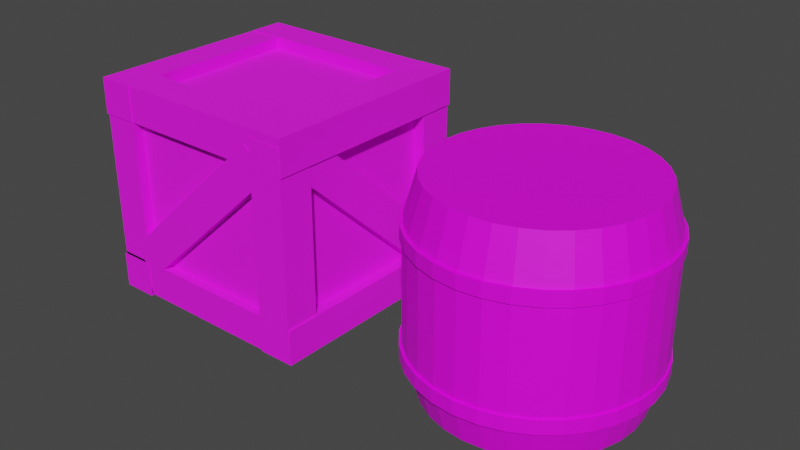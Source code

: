# Source: Crate.blend  (saved by Blender 3.4.6; exported with 4.5.12 LTS)
import bpy
from mathutils import Matrix  # noqa: F401  (used for matrix-valued properties, if any)

bpy.ops.wm.read_factory_settings(use_empty=True)
scene = bpy.context.scene
scene.name = 'Scene'

# ---- collections
col_collection = bpy.data.collections.new('Collection'); scene.collection.children.link(col_collection)

# ---- images (referenced by path relative to the original .blend; pixels are not part of the script)
import os
ASSET_DIR = os.environ.get("B2B_ASSET_DIR", "")  # directory of the original .blend (textures are referenced by path, not embedded)
HERE = os.path.dirname(os.path.abspath(__file__))  # packed textures are extracted next to this script under _unpacked/

def load_image(name, relpath, width, height, colorspace="sRGB"):
    """Load a texture the original file referenced (path relative to the .blend, or extracted next to this script)."""
    p = next((c for c in (os.path.join(HERE, relpath), os.path.join(ASSET_DIR, relpath)) if relpath and os.path.exists(c)), "")
    if p:
        img = bpy.data.images.load(p, check_existing=True)
        img.name = name
    else:  # same state as the original file: an image datablock whose file is absent (Cycles renders it pink)
        img = bpy.data.images.new(name, width, height)
        img.source = "FILE"
        img.filepath = "//" + (relpath or name)
    img.colorspace_settings.name = colorspace
    return img
img_istockphoto_1078081842_612x612_jpg = load_image('istockphoto-1078081842-612x612.jpg', 'istockphoto-1078081842-612x612.jpg', 1024, 1024, 'sRGB')
img_grunge_1_jpg = load_image('grunge-1.jpg', 'grunge-1.jpg', 1024, 1024, 'sRGB')

# ---- materials (node trees are filled in below, after node groups)
mat_material = bpy.data.materials.new('Material')
mat_material.alpha_threshold = 0.0
mat_material.use_transparent_shadow = False
mat_material.roughness = 0.5
mat_material.line_color = (0.0, 0.0, 0.0, 1.0)
mat_material_001 = bpy.data.materials.new('Material.001')
mat_material_001.use_transparent_shadow = False
mat_material_002 = bpy.data.materials.new('Material.002')
mat_material_002.use_transparent_shadow = False

# ---- material node trees
mat_material.use_nodes = True; mat_material.node_tree.nodes.clear()
_N = mat_material.node_tree.nodes; _L = mat_material.node_tree.links
n0 = _N.new('ShaderNodeOutputMaterial'); n0.name = 'Material Output'; n0.location = (300, 300)
n1 = _N.new('ShaderNodeBsdfPrincipled'); n1.name = 'Principled BSDF'; n1.location = (10, 300)
n1.distribution = 'GGX'
n1.subsurface_method = 'RANDOM_WALK_SKIN'
n1.inputs[2].default_value = 1.0
n1.inputs[3].default_value = 1.45
n1.inputs[27].default_value = (0.0, 0.0, 0.0, 1.0)
n1.inputs[28].default_value = 1.0
n2 = _N.new('ShaderNodeTexImage'); n2.name = 'Image Texture'; n2.location = (-380, 250)
n2.image = img_istockphoto_1078081842_612x612_jpg
_L.new(n1.outputs[0], n0.inputs[0])
_L.new(n2.outputs[0], n1.inputs[0])
n0.is_active_output = True
mat_material_001.use_nodes = True; mat_material_001.node_tree.nodes.clear()
_N = mat_material_001.node_tree.nodes; _L = mat_material_001.node_tree.links
n0 = _N.new('ShaderNodeBsdfPrincipled'); n0.name = 'Principled BSDF'; n0.location = (10, 300)
n0.distribution = 'GGX'
n0.subsurface_method = 'RANDOM_WALK_SKIN'
n0.inputs[3].default_value = 1.45
n0.inputs[27].default_value = (0.0, 0.0, 0.0, 1.0)
n0.inputs[28].default_value = 1.0
n1 = _N.new('ShaderNodeOutputMaterial'); n1.name = 'Material Output'; n1.location = (300, 300)
n2 = _N.new('ShaderNodeTexImage'); n2.name = 'Image Texture'; n2.location = (-398, 213)
n2.image = img_istockphoto_1078081842_612x612_jpg
_L.new(n0.outputs[0], n1.inputs[0])
_L.new(n2.outputs[0], n0.inputs[0])
n1.is_active_output = True
mat_material_002.use_nodes = True; mat_material_002.node_tree.nodes.clear()
_N = mat_material_002.node_tree.nodes; _L = mat_material_002.node_tree.links
n0 = _N.new('ShaderNodeBsdfPrincipled'); n0.name = 'Principled BSDF'; n0.location = (10, 300)
n0.distribution = 'GGX'
n0.subsurface_method = 'RANDOM_WALK_SKIN'
n0.inputs[3].default_value = 1.45
n0.inputs[27].default_value = (0.0, 0.0, 0.0, 1.0)
n0.inputs[28].default_value = 1.0
n1 = _N.new('ShaderNodeOutputMaterial'); n1.name = 'Material Output'; n1.location = (300, 300)
n2 = _N.new('ShaderNodeTexImage'); n2.name = 'Image Texture'; n2.location = (-345, 269)
n2.image = img_grunge_1_jpg
_L.new(n0.outputs[0], n1.inputs[0])
_L.new(n2.outputs[0], n0.inputs[0])
n1.is_active_output = True

# ---- world
world_world = bpy.data.worlds.new('World'); scene.world = world_world
world_world.use_nodes = True; world_world.node_tree.nodes.clear()
_N = world_world.node_tree.nodes; _L = world_world.node_tree.links
n0 = _N.new('ShaderNodeOutputWorld'); n0.name = 'World Output'; n0.location = (300, 300)
n1 = _N.new('ShaderNodeBackground'); n1.name = 'Background'; n1.location = (10, 300)
n1.inputs[0].default_value = (0.05088, 0.05088, 0.05088, 1.0)
_L.new(n1.outputs[0], n0.inputs[0])
n0.is_active_output = True
world_world.color = (0.05088, 0.05088, 0.05088)
world_world.use_sun_shadow = False
world_world.sun_shadow_jitter_overblur = 0.0

# ---- meshes
me_cube = bpy.data.meshes.new('Cube')
me_cube.from_pydata([(1.0, 1.0, 1.0), (1.0, 1.0, -1.0), (1.0, -1.0, 1.0), (1.0, -1.0, -1.0), (-1.0, 1.0, 1.0), (-1.0, 1.0, -1.0), (-1.002, -0.9996, 0.9956), (-1.0, -1.0, -1.0), (0.7642, -1.106, -1.044), (0.7642, -1.106, 1.038), (0.7642, -0.7519, -1.044), (0.7642, -0.7519, 1.038), (1.118, -1.106, -1.044), (1.118, -1.106, 1.038), (1.118, -0.7519, -1.044), (1.118, -0.7519, 1.038), (0.7642, 0.7601, -1.044), (0.7642, 0.7601, 1.038), (0.7642, 1.114, -1.044), (0.7642, 1.114, 1.038), (1.118, 0.7601, -1.044), (1.118, 0.7601, 1.038), (1.118, 1.114, -1.044), (1.118, 1.114, 1.038), (-1.128, 0.7601, -1.044), (-1.128, 0.7601, 1.038), (-1.128, 1.114, -1.044), (-1.128, 1.114, 1.038), (-0.7744, 0.7601, -1.044), (-0.7744, 0.7601, 1.038), (-0.7744, 1.114, -1.044), (-0.7744, 1.114, 1.038), (-1.128, -1.095, -1.044), (-1.128, -1.095, 1.038), (-1.128, -0.7412, -1.044), (-1.128, -0.7412, 1.038), (-0.7744, -1.095, -1.044), (-0.7746, -1.097, 1.037), (-0.7744, -0.7412, -1.044), (-0.7744, -0.7412, 1.038), (-1.13, -1.095, 1.122), (1.117, -1.095, 1.112), (-1.129, -0.7412, 1.122), (1.117, -0.7412, 1.112), (-1.131, -1.095, 0.7679), (1.115, -1.095, 0.7578), (-1.131, -0.7412, 0.7679), (1.115, -0.7412, 0.7578), (-1.129, -1.095, -0.68), (1.117, -1.095, -0.6878), (-1.129, -0.7412, -0.68), (1.117, -0.7412, -0.6901), (-1.131, -1.095, -1.034), (1.115, -1.095, -1.044), (-1.131, -0.7412, -1.034), (1.115, -0.7412, -1.044), (-1.129, 0.7626, 1.122), (1.117, 0.7626, 1.112), (-1.129, 1.117, 1.122), (1.117, 1.117, 1.112), (-1.131, 0.7626, 0.7679), (1.115, 0.7626, 0.7578), (-1.131, 1.117, 0.7679), (1.115, 1.117, 0.7578), (-1.129, 0.7626, -0.6945), (1.117, 0.7626, -0.7046), (-1.129, 1.117, -0.6945), (1.117, 1.117, -0.7046), (-1.131, 0.7626, -1.049), (1.115, 0.7626, -1.059), (-1.131, 1.117, -1.049), (1.115, 1.117, -1.059), (-0.7883, -1.107, 1.122), (-0.7877, 1.129, 1.112), (-1.143, -1.103, 1.122), (-1.142, 1.129, 1.112), (-0.7893, -1.105, 0.7679), (-0.7877, 1.127, 0.7578), (-1.143, -1.105, 0.7679), (-1.142, 1.127, 0.7578), (-0.7893, -1.103, -0.7055), (-0.7877, 1.129, -0.7156), (-1.143, -1.103, -0.7055), (-1.142, 1.129, -0.7156), (-0.7893, -1.105, -1.06), (-0.7877, 1.127, -1.07), (-1.143, -1.105, -1.06), (-1.142, 1.127, -1.07), (1.131, -1.103, 1.122), (1.132, 1.129, 1.112), (0.7765, -1.103, 1.122), (0.778, 1.129, 1.112), (1.131, -1.105, 0.7679), (1.132, 1.127, 0.7578), (0.7765, -1.105, 0.7679), (0.778, 1.127, 0.7578), (1.13, -1.103, -0.6924), (1.132, 1.129, -0.7045), (0.7765, -1.103, -0.6943), (0.778, 1.129, -0.7045), (1.131, -1.105, -1.048), (1.132, 1.127, -1.059), (0.7765, -1.105, -1.048), (0.778, 1.127, -1.059), (-0.9523, 0.7626, -0.5639), (0.6978, 0.7626, 0.96), (-0.9523, 1.117, -0.5639), (0.6978, 1.117, 0.96), (-0.7122, 0.7626, -0.8241), (0.9379, 0.7626, 0.6998), (-0.7122, 1.117, -0.8241), (0.9379, 1.117, 0.6998), (-0.9523, -1.1, -0.5639), (0.6978, -1.1, 0.96), (-0.9523, -0.7455, -0.5639), (0.6978, -0.7455, 0.96), (-0.7122, -1.1, -0.8241), (0.9379, -1.1, 0.6998), (-0.7122, -0.7455, -0.8241), (0.9379, -0.7455, 0.6998), (0.7748, 1.0, -0.5639), (0.7578, -0.65, 0.96), (1.129, 0.9964, -0.5639), (1.112, -0.6536, 0.96), (0.7723, 0.7599, -0.8241), (0.7553, -0.8901, 0.6998), (1.126, 0.7563, -0.8241), (1.109, -0.8937, 0.6998), (-1.103, 1.0, -0.5639), (-1.12, -0.65, 0.96), (-0.7492, 0.9964, -0.5639), (-0.7662, -0.6536, 0.96), (-1.106, 0.7599, -0.8241), (-1.123, -0.8901, 0.6998), (-0.7517, 0.7563, -0.8241), (-0.7687, -0.8937, 0.6998)], [], [(0, 4, 6, 2), (3, 2, 6, 7), (7, 6, 4, 5), (5, 1, 3, 7), (1, 0, 2, 3), (5, 4, 0, 1), (8, 9, 11, 10), (10, 11, 15, 14), (14, 15, 13, 12), (12, 13, 9, 8), (10, 14, 12, 8), (15, 11, 9, 13), (16, 17, 19, 18), (18, 19, 23, 22), (22, 23, 21, 20), (20, 21, 17, 16), (18, 22, 20, 16), (23, 19, 17, 21), (24, 25, 27, 26), (26, 27, 31, 30), (30, 31, 29, 28), (28, 29, 25, 24), (26, 30, 28, 24), (31, 27, 25, 29), (32, 33, 35, 34), (34, 35, 39, 38), (38, 39, 37, 36), (36, 37, 33, 32), (34, 38, 36, 32), (39, 35, 33, 37), (40, 41, 43, 42), (42, 43, 47, 46), (46, 47, 45, 44), (44, 45, 41, 40), (42, 46, 44, 40), (47, 43, 41, 45), (48, 49, 51, 50), (50, 51, 55, 54), (54, 55, 53, 52), (52, 53, 49, 48), (50, 54, 52, 48), (55, 51, 49, 53), (56, 57, 59, 58), (58, 59, 63, 62), (62, 63, 61, 60), (60, 61, 57, 56), (58, 62, 60, 56), (63, 59, 57, 61), (64, 65, 67, 66), (66, 67, 71, 70), (70, 71, 69, 68), (68, 69, 65, 64), (66, 70, 68, 64), (71, 67, 65, 69), (72, 73, 75, 74), (74, 75, 79, 78), (78, 79, 77, 76), (76, 77, 73, 72), (74, 78, 76, 72), (79, 75, 73, 77), (80, 81, 83, 82), (82, 83, 87, 86), (86, 87, 85, 84), (84, 85, 81, 80), (82, 86, 84, 80), (87, 83, 81, 85), (88, 89, 91, 90), (90, 91, 95, 94), (94, 95, 93, 92), (92, 93, 89, 88), (90, 94, 92, 88), (95, 91, 89, 93), (96, 97, 99, 98), (98, 99, 103, 102), (102, 103, 101, 100), (100, 101, 97, 96), (98, 102, 100, 96), (103, 99, 97, 101), (104, 105, 107, 106), (106, 107, 111, 110), (110, 111, 109, 108), (108, 109, 105, 104), (106, 110, 108, 104), (111, 107, 105, 109), (112, 113, 115, 114), (114, 115, 119, 118), (118, 119, 117, 116), (116, 117, 113, 112), (114, 118, 116, 112), (119, 115, 113, 117), (120, 121, 123, 122), (122, 123, 127, 126), (126, 127, 125, 124), (124, 125, 121, 120), (122, 126, 124, 120), (127, 123, 121, 125), (128, 129, 131, 130), (130, 131, 135, 134), (134, 135, 133, 132), (132, 133, 129, 128), (130, 134, 132, 128), (135, 131, 129, 133)])
_uv = me_cube.uv_layers.new(name='UVMap')
_uv.uv.foreach_set('vector', [0.625, 0.5, 0.875, 0.5, 0.875, 0.75, 0.625, 0.75, 0.375, 0.75, 0.625, 0.75, 0.625, 1.0, 0.375, 1.0, 0.375, 0.0, 0.625, 0.0, 0.625, 0.25, 0.375, 0.25, 0.125, 0.5, 0.375, 0.5, 0.375, 0.75, 0.125, 0.75, 0.375, 0.5, 0.625, 0.5, 0.625, 0.75, 0.375, 0.75, 0.375, 0.25, 0.625, 0.25, 0.625, 0.5, 0.375, 0.5, 0.375, 0.0, 0.625, 0.0, 0.625, 0.25, 0.375, 0.25, 0.375, 0.25, 0.625, 0.25, 0.625, 0.5, 0.375, 0.5, 0.375, 0.5, 0.625, 0.5, 0.625, 0.75, 0.375, 0.75, 0.375, 0.75, 0.625, 0.75, 0.625, 1.0, 0.375, 1.0, 0.125, 0.5, 0.375, 0.5, 0.375, 0.75, 0.125, 0.75, 0.625, 0.5, 0.875, 0.5, 0.875, 0.75, 0.625, 0.75, 0.375, 0.0, 0.625, 0.0, 0.625, 0.25, 0.375, 0.25, 0.375, 0.25, 0.625, 0.25, 0.625, 0.5, 0.375, 0.5, 0.375, 0.5, 0.625, 0.5, 0.625, 0.75, 0.375, 0.75, 0.375, 0.75, 0.625, 0.75, 0.625, 1.0, 0.375, 1.0, 0.125, 0.5, 0.375, 0.5, 0.375, 0.75, 0.125, 0.75, 0.625, 0.5, 0.875, 0.5, 0.875, 0.75, 0.625, 0.75, 0.375, 0.0, 0.625, 0.0, 0.625, 0.25, 0.375, 0.25, 0.375, 0.25, 0.625, 0.25, 0.625, 0.5, 0.375, 0.5, 0.375, 0.5, 0.625, 0.5, 0.625, 0.75, 0.375, 0.75, 0.375, 0.75, 0.625, 0.75, 0.625, 1.0, 0.375, 1.0, 0.125, 0.5, 0.375, 0.5, 0.375, 0.75, 0.125, 0.75, 0.625, 0.5, 0.875, 0.5, 0.875, 0.75, 0.625, 0.75, 0.375, 0.0, 0.625, 0.0, 0.625, 0.25, 0.375, 0.25, 0.375, 0.25, 0.625, 0.25, 0.625, 0.5, 0.375, 0.5, 0.375, 0.5, 0.625, 0.5, 0.625, 0.75, 0.375, 0.75, 0.375, 0.75, 0.625, 0.75, 0.625, 1.0, 0.375, 1.0, 0.125, 0.5, 0.375, 0.5, 0.375, 0.75, 0.125, 0.75, 0.625, 0.5, 0.875, 0.5, 0.875, 0.75, 0.625, 0.75, 0.375, 0.0, 0.625, 0.0, 0.625, 0.25, 0.375, 0.25, 0.375, 0.25, 0.625, 0.25, 0.625, 0.5, 0.375, 0.5, 0.375, 0.5, 0.625, 0.5, 0.625, 0.75, 0.375, 0.75, 0.375, 0.75, 0.625, 0.75, 0.625, 1.0, 0.375, 1.0, 0.125, 0.5, 0.375, 0.5, 0.375, 0.75, 0.125, 0.75, 0.625, 0.5, 0.875, 0.5, 0.875, 0.75, 0.625, 0.75, 0.375, 0.0, 0.625, 0.0, 0.625, 0.25, 0.375, 0.25, 0.375, 0.25, 0.625, 0.25, 0.625, 0.5, 0.375, 0.5, 0.375, 0.5, 0.625, 0.5, 0.625, 0.75, 0.375, 0.75, 0.375, 0.75, 0.625, 0.75, 0.625, 1.0, 0.375, 1.0, 0.125, 0.5, 0.375, 0.5, 0.375, 0.75, 0.125, 0.75, 0.625, 0.5, 0.875, 0.5, 0.875, 0.75, 0.625, 0.75, 0.375, 0.0, 0.625, 0.0, 0.625, 0.25, 0.375, 0.25, 0.375, 0.25, 0.625, 0.25, 0.625, 0.5, 0.375, 0.5, 0.375, 0.5, 0.625, 0.5, 0.625, 0.75, 0.375, 0.75, 0.375, 0.75, 0.625, 0.75, 0.625, 1.0, 0.375, 1.0, 0.125, 0.5, 0.375, 0.5, 0.375, 0.75, 0.125, 0.75, 0.625, 0.5, 0.875, 0.5, 0.875, 0.75, 0.625, 0.75, 0.375, 0.0, 0.625, 0.0, 0.625, 0.25, 0.375, 0.25, 0.375, 0.25, 0.625, 0.25, 0.625, 0.5, 0.375, 0.5, 0.375, 0.5, 0.625, 0.5, 0.625, 0.75, 0.375, 0.75, 0.375, 0.75, 0.625, 0.75, 0.625, 1.0, 0.375, 1.0, 0.125, 0.5, 0.375, 0.5, 0.375, 0.75, 0.125, 0.75, 0.625, 0.5, 0.875, 0.5, 0.875, 0.75, 0.625, 0.75, 0.375, 0.0, 0.625, 0.0, 0.625, 0.25, 0.375, 0.25, 0.375, 0.25, 0.625, 0.25, 0.625, 0.5, 0.375, 0.5, 0.375, 0.5, 0.625, 0.5, 0.625, 0.75, 0.375, 0.75, 0.375, 0.75, 0.625, 0.75, 0.625, 1.0, 0.375, 1.0, 0.125, 0.5, 0.375, 0.5, 0.375, 0.75, 0.125, 0.75, 0.625, 0.5, 0.875, 0.5, 0.875, 0.75, 0.625, 0.75, 0.375, 0.0, 0.625, 0.0, 0.625, 0.25, 0.375, 0.25, 0.375, 0.25, 0.625, 0.25, 0.625, 0.5, 0.375, 0.5, 0.375, 0.5, 0.625, 0.5, 0.625, 0.75, 0.375, 0.75, 0.375, 0.75, 0.625, 0.75, 0.625, 1.0, 0.375, 1.0, 0.125, 0.5, 0.375, 0.5, 0.375, 0.75, 0.125, 0.75, 0.625, 0.5, 0.875, 0.5, 0.875, 0.75, 0.625, 0.75, 0.375, 0.0, 0.625, 0.0, 0.625, 0.25, 0.375, 0.25, 0.375, 0.25, 0.625, 0.25, 0.625, 0.5, 0.375, 0.5, 0.375, 0.5, 0.625, 0.5, 0.625, 0.75, 0.375, 0.75, 0.375, 0.75, 0.625, 0.75, 0.625, 1.0, 0.375, 1.0, 0.125, 0.5, 0.375, 0.5, 0.375, 0.75, 0.125, 0.75, 0.625, 0.5, 0.875, 0.5, 0.875, 0.75, 0.625, 0.75, 0.375, 0.0, 0.625, 0.0, 0.625, 0.25, 0.375, 0.25, 0.375, 0.25, 0.625, 0.25, 0.625, 0.5, 0.375, 0.5, 0.375, 0.5, 0.625, 0.5, 0.625, 0.75, 0.375, 0.75, 0.375, 0.75, 0.625, 0.75, 0.625, 1.0, 0.375, 1.0, 0.125, 0.5, 0.375, 0.5, 0.375, 0.75, 0.125, 0.75, 0.625, 0.5, 0.875, 0.5, 0.875, 0.75, 0.625, 0.75, 0.375, 0.0, 0.625, 0.0, 0.625, 0.25, 0.375, 0.25, 0.375, 0.25, 0.625, 0.25, 0.625, 0.5, 0.375, 0.5, 0.375, 0.5, 0.625, 0.5, 0.625, 0.75, 0.375, 0.75, 0.375, 0.75, 0.625, 0.75, 0.625, 1.0, 0.375, 1.0, 0.125, 0.5, 0.375, 0.5, 0.375, 0.75, 0.125, 0.75, 0.625, 0.5, 0.875, 0.5, 0.875, 0.75, 0.625, 0.75, 0.375, 0.0, 0.625, 0.0, 0.625, 0.25, 0.375, 0.25, 0.375, 0.25, 0.625, 0.25, 0.625, 0.5, 0.375, 0.5, 0.375, 0.5, 0.625, 0.5, 0.625, 0.75, 0.375, 0.75, 0.375, 0.75, 0.625, 0.75, 0.625, 1.0, 0.375, 1.0, 0.125, 0.5, 0.375, 0.5, 0.375, 0.75, 0.125, 0.75, 0.625, 0.5, 0.875, 0.5, 0.875, 0.75, 0.625, 0.75, 0.375, 0.0, 0.625, 0.0, 0.625, 0.25, 0.375, 0.25, 0.375, 0.25, 0.625, 0.25, 0.625, 0.5, 0.375, 0.5, 0.375, 0.5, 0.625, 0.5, 0.625, 0.75, 0.375, 0.75, 0.375, 0.75, 0.625, 0.75, 0.625, 1.0, 0.375, 1.0, 0.125, 0.5, 0.375, 0.5, 0.375, 0.75, 0.125, 0.75, 0.625, 0.5, 0.875, 0.5, 0.875, 0.75, 0.625, 0.75, 0.375, 0.0, 0.625, 0.0, 0.625, 0.25, 0.375, 0.25, 0.375, 0.25, 0.625, 0.25, 0.625, 0.5, 0.375, 0.5, 0.375, 0.5, 0.625, 0.5, 0.625, 0.75, 0.375, 0.75, 0.375, 0.75, 0.625, 0.75, 0.625, 1.0, 0.375, 1.0, 0.125, 0.5, 0.375, 0.5, 0.375, 0.75, 0.125, 0.75, 0.625, 0.5, 0.875, 0.5, 0.875, 0.75, 0.625, 0.75])
me_cube.materials.append(mat_material)
me_cube.use_mirror_vertex_groups = False
me_cube.update()
me_cylinder = bpy.data.meshes.new('Cylinder')
me_cylinder.from_pydata([(0.0, 1.0, -1.0), (0.0, 1.0, 1.0), (0.1951, 0.9808, -1.0), (0.1951, 0.9808, 1.0), (0.3827, 0.9239, -1.0), (0.3827, 0.9239, 1.0), (0.5556, 0.8315, -1.0), (0.5556, 0.8315, 1.0), (0.7071, 0.7071, -1.0), (0.7071, 0.7071, 1.0), (0.8315, 0.5556, -1.0), (0.8315, 0.5556, 1.0), (0.9239, 0.3827, -1.0), (0.9239, 0.3827, 1.0), (0.9808, 0.1951, -1.0), (0.9808, 0.1951, 1.0), (1.0, 0.0, -1.0), (1.0, 0.0, 1.0), (0.9808, -0.1951, -1.0), (0.9808, -0.1951, 1.0), (0.9239, -0.3827, -1.0), (0.9239, -0.3827, 1.0), (0.8315, -0.5556, -1.0), (0.8315, -0.5556, 1.0), (0.7071, -0.7071, -1.0), (0.7071, -0.7071, 1.0), (0.5556, -0.8315, -1.0), (0.5556, -0.8315, 1.0), (0.3827, -0.9239, -1.0), (0.3827, -0.9239, 1.0), (0.1951, -0.9808, -1.0), (0.1951, -0.9808, 1.0), (0.0, -1.0, -1.0), (0.0, -1.0, 1.0), (-0.1951, -0.9808, -1.0), (-0.1951, -0.9808, 1.0), (-0.3827, -0.9239, -1.0), (-0.3827, -0.9239, 1.0), (-0.5556, -0.8315, -1.0), (-0.5556, -0.8315, 1.0), (-0.7071, -0.7071, -1.0), (-0.7071, -0.7071, 1.0), (-0.8315, -0.5556, -1.0), (-0.8315, -0.5556, 1.0), (-0.9239, -0.3827, -1.0), (-0.9239, -0.3827, 1.0), (-0.9808, -0.1951, -1.0), (-0.9808, -0.1951, 1.0), (-1.0, 0.0, -1.0), (-1.0, 0.0, 1.0), (-0.9808, 0.1951, -1.0), (-0.9808, 0.1951, 1.0), (-0.9239, 0.3827, -1.0), (-0.9239, 0.3827, 1.0), (-0.8315, 0.5556, -1.0), (-0.8315, 0.5556, 1.0), (-0.7071, 0.7071, -1.0), (-0.7071, 0.7071, 1.0), (-0.5556, 0.8315, -1.0), (-0.5556, 0.8315, 1.0), (-0.3827, 0.9239, -1.0), (-0.3827, 0.9239, 1.0), (-0.1951, 0.9808, -1.0), (-0.1951, 0.9808, 1.0), (2.637e-10, 1.121, -0.5607), (2.637e-10, 1.121, 4.339e-08), (2.637e-10, 1.121, 0.5607), (0.2188, 1.1, 0.5607), (0.2188, 1.1, 4.339e-08), (0.2188, 1.1, -0.5607), (0.4291, 1.036, 0.5607), (0.4291, 1.036, 4.339e-08), (0.4291, 1.036, -0.5607), (0.623, 0.9324, 0.5607), (0.623, 0.9324, 4.339e-08), (0.623, 0.9324, -0.5607), (0.7929, 0.7929, 0.5607), (0.7929, 0.7929, 4.339e-08), (0.7929, 0.7929, -0.5607), (0.9324, 0.623, 0.5607), (0.9324, 0.623, 4.339e-08), (0.9324, 0.623, -0.5607), (1.036, 0.4291, 0.5607), (1.036, 0.4291, 4.339e-08), (1.036, 0.4291, -0.5607), (1.1, 0.2188, 0.5607), (1.1, 0.2188, 4.339e-08), (1.1, 0.2188, -0.5607), (1.121, 1.657e-09, 0.5607), (1.121, 1.657e-09, 4.339e-08), (1.121, 1.657e-09, -0.5607), (1.1, -0.2188, 0.5607), (1.1, -0.2188, 4.339e-08), (1.1, -0.2188, -0.5607), (1.036, -0.4291, 0.5607), (1.036, -0.4291, 4.339e-08), (1.036, -0.4291, -0.5607), (0.9324, -0.623, 0.5607), (0.9324, -0.623, 4.339e-08), (0.9324, -0.623, -0.5607), (0.7929, -0.7929, 0.5607), (0.7929, -0.7929, 4.339e-08), (0.7929, -0.7929, -0.5607), (0.623, -0.9324, 0.5607), (0.623, -0.9324, 4.339e-08), (0.623, -0.9324, -0.5607), (0.4291, -1.036, 0.5607), (0.4291, -1.036, 4.339e-08), (0.4291, -1.036, -0.5607), (0.2188, -1.1, 0.5607), (0.2188, -1.1, 4.339e-08), (0.2188, -1.1, -0.5607), (2.637e-10, -1.121, 0.5607), (2.637e-10, -1.121, 4.339e-08), (2.637e-10, -1.121, -0.5607), (-0.2188, -1.1, 0.5607), (-0.2188, -1.1, 4.339e-08), (-0.2188, -1.1, -0.5607), (-0.4291, -1.036, 0.5607), (-0.4291, -1.036, 4.339e-08), (-0.4291, -1.036, -0.5607), (-0.623, -0.9324, 0.5607), (-0.623, -0.9324, 4.339e-08), (-0.623, -0.9324, -0.5607), (-0.7929, -0.7929, 0.5607), (-0.7929, -0.7929, 4.339e-08), (-0.7929, -0.7929, -0.5607), (-0.9324, -0.623, 0.5607), (-0.9324, -0.623, 4.339e-08), (-0.9324, -0.623, -0.5607), (-1.036, -0.4291, 0.5607), (-1.036, -0.4291, 4.339e-08), (-1.036, -0.4291, -0.5607), (-1.1, -0.2188, 0.5607), (-1.1, -0.2188, 4.339e-08), (-1.1, -0.2188, -0.5607), (-1.121, 1.657e-09, 0.5607), (-1.121, 1.657e-09, 4.339e-08), (-1.121, 1.657e-09, -0.5607), (-1.1, 0.2188, 0.5607), (-1.1, 0.2188, 4.339e-08), (-1.1, 0.2188, -0.5607), (-1.036, 0.4291, 0.5607), (-1.036, 0.4291, 4.339e-08), (-1.036, 0.4291, -0.5607), (-0.9324, 0.623, 0.5607), (-0.9324, 0.623, 4.339e-08), (-0.9324, 0.623, -0.5607), (-0.7929, 0.7929, 0.5607), (-0.7929, 0.7929, 4.339e-08), (-0.7929, 0.7929, -0.5607), (-0.623, 0.9324, 0.5607), (-0.623, 0.9324, 4.339e-08), (-0.623, 0.9324, -0.5607), (-0.4291, 1.036, 0.5607), (-0.4291, 1.036, 4.339e-08), (-0.4291, 1.036, -0.5607), (-0.2188, 1.1, 0.5607), (-0.2188, 1.1, 4.339e-08), (-0.2188, 1.1, -0.5607)], [], [(66, 1, 3, 67), (67, 3, 5, 70), (70, 5, 7, 73), (73, 7, 9, 76), (76, 9, 11, 79), (79, 11, 13, 82), (82, 13, 15, 85), (85, 15, 17, 88), (88, 17, 19, 91), (91, 19, 21, 94), (94, 21, 23, 97), (97, 23, 25, 100), (100, 25, 27, 103), (103, 27, 29, 106), (106, 29, 31, 109), (109, 31, 33, 112), (112, 33, 35, 115), (115, 35, 37, 118), (118, 37, 39, 121), (121, 39, 41, 124), (124, 41, 43, 127), (127, 43, 45, 130), (130, 45, 47, 133), (133, 47, 49, 136), (136, 49, 51, 139), (139, 51, 53, 142), (142, 53, 55, 145), (145, 55, 57, 148), (148, 57, 59, 151), (151, 59, 61, 154), (3, 1, 63, 61, 59, 57, 55, 53, 51, 49, 47, 45, 43, 41, 39, 37, 35, 33, 31, 29, 27, 25, 23, 21, 19, 17, 15, 13, 11, 9, 7, 5), (154, 61, 63, 157), (157, 63, 1, 66), (0, 2, 4, 6, 8, 10, 12, 14, 16, 18, 20, 22, 24, 26, 28, 30, 32, 34, 36, 38, 40, 42, 44, 46, 48, 50, 52, 54, 56, 58, 60, 62), (62, 159, 64, 0), (159, 158, 65, 64), (158, 157, 66, 65), (60, 156, 159, 62), (156, 155, 158, 159), (155, 154, 157, 158), (58, 153, 156, 60), (153, 152, 155, 156), (152, 151, 154, 155), (56, 150, 153, 58), (150, 149, 152, 153), (149, 148, 151, 152), (54, 147, 150, 56), (147, 146, 149, 150), (146, 145, 148, 149), (52, 144, 147, 54), (144, 143, 146, 147), (143, 142, 145, 146), (50, 141, 144, 52), (141, 140, 143, 144), (140, 139, 142, 143), (48, 138, 141, 50), (138, 137, 140, 141), (137, 136, 139, 140), (46, 135, 138, 48), (135, 134, 137, 138), (134, 133, 136, 137), (44, 132, 135, 46), (132, 131, 134, 135), (131, 130, 133, 134), (42, 129, 132, 44), (129, 128, 131, 132), (128, 127, 130, 131), (40, 126, 129, 42), (126, 125, 128, 129), (125, 124, 127, 128), (38, 123, 126, 40), (123, 122, 125, 126), (122, 121, 124, 125), (36, 120, 123, 38), (120, 119, 122, 123), (119, 118, 121, 122), (34, 117, 120, 36), (117, 116, 119, 120), (116, 115, 118, 119), (32, 114, 117, 34), (114, 113, 116, 117), (113, 112, 115, 116), (30, 111, 114, 32), (111, 110, 113, 114), (110, 109, 112, 113), (28, 108, 111, 30), (108, 107, 110, 111), (107, 106, 109, 110), (26, 105, 108, 28), (105, 104, 107, 108), (104, 103, 106, 107), (24, 102, 105, 26), (102, 101, 104, 105), (101, 100, 103, 104), (22, 99, 102, 24), (99, 98, 101, 102), (98, 97, 100, 101), (20, 96, 99, 22), (96, 95, 98, 99), (95, 94, 97, 98), (18, 93, 96, 20), (93, 92, 95, 96), (92, 91, 94, 95), (16, 90, 93, 18), (90, 89, 92, 93), (89, 88, 91, 92), (14, 87, 90, 16), (87, 86, 89, 90), (86, 85, 88, 89), (12, 84, 87, 14), (84, 83, 86, 87), (83, 82, 85, 86), (10, 81, 84, 12), (81, 80, 83, 84), (80, 79, 82, 83), (8, 78, 81, 10), (78, 77, 80, 81), (77, 76, 79, 80), (6, 75, 78, 8), (75, 74, 77, 78), (74, 73, 76, 77), (4, 72, 75, 6), (72, 71, 74, 75), (71, 70, 73, 74), (2, 69, 72, 4), (69, 68, 71, 72), (68, 67, 70, 71), (0, 64, 69, 2), (64, 65, 68, 69), (65, 66, 67, 68)])
_uv = me_cylinder.uv_layers.new(name='UVMap')
_uv.uv.foreach_set('vector', [0.167, 0.06896, 0.1696, -0.004256, 0.211, -0.004161, 0.2134, 0.06907, 0.2134, 0.06907, 0.211, -0.004161, 0.2515, -0.004067, 0.2588, 0.06917, 0.2588, 0.06917, 0.2515, -0.004067, 0.2896, -0.003979, 0.3016, 0.06927, 0.3016, 0.06927, 0.2896, -0.003979, 0.324, -0.003899, 0.3401, 0.06936, 0.002982, 0.7314, 0.02305, 0.6583, 0.05227, 0.6585, 0.03574, 0.7316, 0.03574, 0.7316, 0.05227, 0.6585, 0.08662, 0.6588, 0.07426, 0.7319, 0.07426, 0.7319, 0.08662, 0.6588, 0.1248, 0.659, 0.1171, 0.7322, 0.1171, 0.7322, 0.1248, 0.659, 0.1653, 0.6593, 0.1625, 0.7325, 0.1625, 0.7325, 0.1653, 0.6593, 0.2066, 0.6596, 0.2088, 0.7328, 0.2088, 0.7328, 0.2066, 0.6596, 0.2471, 0.6598, 0.2543, 0.7331, 0.2543, 0.7331, 0.2471, 0.6598, 0.2853, 0.6601, 0.2971, 0.7334, 0.2971, 0.7334, 0.2853, 0.6601, 0.3197, 0.6603, 0.3356, 0.7336, 0.007042, 0.4019, 0.02692, 0.3287, 0.05613, 0.3288, 0.0398, 0.402, 0.0398, 0.402, 0.05613, 0.3288, 0.09048, 0.3289, 0.07832, 0.4021, 0.07832, 0.4021, 0.09048, 0.3289, 0.1286, 0.329, 0.1211, 0.4022, 0.1211, 0.4022, 0.1286, 0.329, 0.1692, 0.3291, 0.1666, 0.4023, 0.1666, 0.4023, 0.1692, 0.3291, 0.2105, 0.3292, 0.2129, 0.4024, 0.2129, 0.4024, 0.2105, 0.3292, 0.251, 0.3293, 0.2583, 0.4025, 0.2583, 0.4025, 0.251, 0.3293, 0.2892, 0.3294, 0.3011, 0.4026, 0.3011, 0.4026, 0.2892, 0.3294, 0.3235, 0.3294, 0.3396, 0.4027, 0.006561, 0.7353, 0.02643, 0.6621, 0.05565, 0.6621, 0.03932, 0.7353, 0.03932, 0.7353, 0.05565, 0.6621, 0.09, 0.6622, 0.07784, 0.7354, 0.07784, 0.7354, 0.09, 0.6622, 0.1282, 0.6623, 0.1206, 0.7355, 0.1206, 0.7355, 0.1282, 0.6623, 0.1687, 0.6624, 0.1661, 0.7356, 0.1661, 0.7356, 0.1687, 0.6624, 0.21, 0.6625, 0.2124, 0.7357, 0.2124, 0.7357, 0.21, 0.6625, 0.2505, 0.6626, 0.2578, 0.7358, 0.2578, 0.7358, 0.2505, 0.6626, 0.2887, 0.6627, 0.3006, 0.7359, 0.3006, 0.7359, 0.2887, 0.6627, 0.323, 0.6628, 0.3392, 0.736, 0.007524, 0.06859, 0.0274, -0.004585, 0.05661, -0.004517, 0.04028, 0.06867, 0.04028, 0.06867, 0.05661, -0.004517, 0.09096, -0.004438, 0.0788, 0.06876, 0.1046, 0.3015, 0.1046, 0.2493, 0.1096, 0.1978, 0.1195, 0.1489, 0.1339, 0.1045, 0.1522, 0.06624, 0.1737, 0.03568, 0.1977, 0.01396, 0.223, 0.001912, 0.2489, 0.0, 0.2743, 0.008298, 0.2982, 0.02649, 0.3198, 0.05387, 0.3381, 0.08939, 0.3524, 0.1317, 0.3623, 0.1791, 0.3674, 0.2299, 0.3674, 0.282, 0.3623, 0.3336, 0.3524, 0.3825, 0.3381, 0.4269, 0.3198, 0.4651, 0.2982, 0.4957, 0.2743, 0.5174, 0.2489, 0.5294, 0.223, 0.5313, 0.1977, 0.523, 0.1737, 0.5049, 0.1522, 0.4775, 0.1339, 0.442, 0.1195, 0.3997, 0.1096, 0.3522, 0.0788, 0.06876, 0.09096, -0.004438, 0.1291, -0.00435, 0.1216, 0.06885, 0.1216, 0.06885, 0.1291, -0.00435, 0.1696, -0.004256, 0.167, 0.06896, 0.3674, 0.2493, 0.3724, 0.1978, 0.3824, 0.1489, 0.3967, 0.1045, 0.415, 0.06624, 0.4366, 0.03568, 0.4605, 0.01396, 0.4859, 0.001912, 0.5117, 0.0, 0.5371, 0.008298, 0.5611, 0.02649, 0.5826, 0.05387, 0.6009, 0.08939, 0.6153, 0.1317, 0.6252, 0.1791, 0.6302, 0.2299, 0.6335, 0.282, 0.6252, 0.3336, 0.6153, 0.3825, 0.6009, 0.4269, 0.5826, 0.4651, 0.5611, 0.4957, 0.5371, 0.5174, 0.5117, 0.5294, 0.4859, 0.5313, 0.4605, 0.523, 0.4366, 0.5049, 0.415, 0.4775, 0.3967, 0.442, 0.3824, 0.3997, 0.3724, 0.3522, 0.3674, 0.3015, 0.1286, 0.329, 0.1213, 0.2557, 0.1668, 0.2558, 0.1692, 0.3291, 0.1213, 0.2557, 0.1215, 0.1623, 0.1669, 0.1624, 0.1668, 0.2558, 0.1215, 0.1623, 0.1216, 0.06885, 0.167, 0.06896, 0.1669, 0.1624, 0.09048, 0.3289, 0.07853, 0.2556, 0.1213, 0.2557, 0.1286, 0.329, 0.07853, 0.2556, 0.07866, 0.1622, 0.1215, 0.1623, 0.1213, 0.2557, 0.07866, 0.1622, 0.0788, 0.06876, 0.1216, 0.06885, 0.1215, 0.1623, 0.05613, 0.3288, 0.04001, 0.2556, 0.07853, 0.2556, 0.09048, 0.3289, 0.04001, 0.2556, 0.04015, 0.1621, 0.07866, 0.1622, 0.07853, 0.2556, 0.04015, 0.1621, 0.04028, 0.06867, 0.0788, 0.06876, 0.07866, 0.1622, 0.02692, 0.3287, 0.007254, 0.2555, 0.04001, 0.2556, 0.05613, 0.3288, 0.007254, 0.2555, 0.007389, 0.162, 0.04015, 0.1621, 0.04001, 0.2556, 0.007389, 0.162, 0.007524, 0.06859, 0.04028, 0.06867, 0.04015, 0.1621, 0.2882, 0.996, 0.3004, 0.9228, 0.3389, 0.9229, 0.3226, 0.9961, 0.3004, 0.9228, 0.3005, 0.8294, 0.339, 0.8295, 0.3389, 0.9229, 0.3005, 0.8294, 0.3006, 0.7359, 0.3392, 0.736, 0.339, 0.8295, 0.25, 0.9959, 0.2576, 0.9227, 0.3004, 0.9228, 0.2882, 0.996, 0.2576, 0.9227, 0.2577, 0.8293, 0.3005, 0.8294, 0.3004, 0.9228, 0.2577, 0.8293, 0.2578, 0.7358, 0.3006, 0.7359, 0.3005, 0.8294, 0.2095, 0.9958, 0.2121, 0.9226, 0.2576, 0.9227, 0.25, 0.9959, 0.2121, 0.9226, 0.2123, 0.8292, 0.2577, 0.8293, 0.2576, 0.9227, 0.2123, 0.8292, 0.2124, 0.7357, 0.2578, 0.7358, 0.2577, 0.8293, 0.1682, 0.9957, 0.1658, 0.9225, 0.2121, 0.9226, 0.2095, 0.9958, 0.1658, 0.9225, 0.1659, 0.8291, 0.2123, 0.8292, 0.2121, 0.9226, 0.1659, 0.8291, 0.1661, 0.7356, 0.2124, 0.7357, 0.2123, 0.8292, 0.1277, 0.9956, 0.1204, 0.9224, 0.1658, 0.9225, 0.1682, 0.9957, 0.1204, 0.9224, 0.1205, 0.829, 0.1659, 0.8291, 0.1658, 0.9225, 0.1205, 0.829, 0.1206, 0.7355, 0.1661, 0.7356, 0.1659, 0.8291, 0.08952, 0.9956, 0.07757, 0.9223, 0.1204, 0.9224, 0.1277, 0.9956, 0.07757, 0.9223, 0.0777, 0.8289, 0.1205, 0.829, 0.1204, 0.9224, 0.0777, 0.8289, 0.07784, 0.7354, 0.1206, 0.7355, 0.1205, 0.829, 0.05516, 0.9955, 0.03905, 0.9222, 0.07757, 0.9223, 0.08952, 0.9956, 0.03905, 0.9222, 0.03918, 0.8288, 0.0777, 0.8289, 0.07757, 0.9223, 0.03918, 0.8288, 0.03932, 0.7353, 0.07784, 0.7354, 0.0777, 0.8289, 0.02595, 0.9954, 0.00629, 0.9221, 0.03905, 0.9222, 0.05516, 0.9955, 0.00629, 0.9221, 0.006426, 0.8287, 0.03918, 0.8288, 0.03905, 0.9222, 0.006426, 0.8287, 0.006561, 0.7353, 0.03932, 0.7353, 0.03918, 0.8288, 0.2887, 0.6627, 0.3008, 0.5895, 0.3394, 0.5896, 0.323, 0.6628, 0.3008, 0.5895, 0.301, 0.496, 0.3395, 0.4961, 0.3394, 0.5896, 0.301, 0.496, 0.3011, 0.4026, 0.3396, 0.4027, 0.3395, 0.4961, 0.2505, 0.6626, 0.258, 0.5894, 0.3008, 0.5895, 0.2887, 0.6627, 0.258, 0.5894, 0.2582, 0.4959, 0.301, 0.496, 0.3008, 0.5895, 0.2582, 0.4959, 0.2583, 0.4025, 0.3011, 0.4026, 0.301, 0.496, 0.21, 0.6625, 0.2126, 0.5893, 0.258, 0.5894, 0.2505, 0.6626, 0.2126, 0.5893, 0.2127, 0.4958, 0.2582, 0.4959, 0.258, 0.5894, 0.2127, 0.4958, 0.2129, 0.4024, 0.2583, 0.4025, 0.2582, 0.4959, 0.1687, 0.6624, 0.1663, 0.5892, 0.2126, 0.5893, 0.21, 0.6625, 0.1663, 0.5892, 0.1664, 0.4957, 0.2127, 0.4958, 0.2126, 0.5893, 0.1664, 0.4957, 0.1666, 0.4023, 0.2129, 0.4024, 0.2127, 0.4958, 0.1282, 0.6623, 0.1208, 0.5891, 0.1663, 0.5892, 0.1687, 0.6624, 0.1208, 0.5891, 0.121, 0.4956, 0.1664, 0.4957, 0.1663, 0.5892, 0.121, 0.4956, 0.1211, 0.4022, 0.1666, 0.4023, 0.1664, 0.4957, 0.09, 0.6622, 0.07805, 0.589, 0.1208, 0.5891, 0.1282, 0.6623, 0.07805, 0.589, 0.07818, 0.4955, 0.121, 0.4956, 0.1208, 0.5891, 0.07818, 0.4955, 0.07832, 0.4021, 0.1211, 0.4022, 0.121, 0.4956, 0.05565, 0.6621, 0.03953, 0.5889, 0.07805, 0.589, 0.09, 0.6622, 0.03953, 0.5889, 0.03966, 0.4954, 0.07818, 0.4955, 0.07805, 0.589, 0.03966, 0.4954, 0.0398, 0.402, 0.07832, 0.4021, 0.07818, 0.4955, 0.02643, 0.6621, 0.006772, 0.5888, 0.03953, 0.5889, 0.05565, 0.6621, 0.006772, 0.5888, 0.006907, 0.4954, 0.03966, 0.4954, 0.03953, 0.5889, 0.006907, 0.4954, 0.007042, 0.4019, 0.0398, 0.402, 0.03966, 0.4954, 0.2839, 0.9934, 0.2963, 0.9203, 0.3348, 0.9205, 0.3183, 0.9936, 0.2963, 0.9203, 0.2967, 0.8268, 0.3352, 0.8271, 0.3348, 0.9205, 0.2967, 0.8268, 0.2971, 0.7334, 0.3356, 0.7336, 0.3352, 0.8271, 0.2457, 0.9932, 0.2535, 0.92, 0.2963, 0.9203, 0.2839, 0.9934, 0.2535, 0.92, 0.2539, 0.8265, 0.2967, 0.8268, 0.2963, 0.9203, 0.2539, 0.8265, 0.2543, 0.7331, 0.2971, 0.7334, 0.2967, 0.8268, 0.2052, 0.9929, 0.208, 0.9197, 0.2535, 0.92, 0.2457, 0.9932, 0.208, 0.9197, 0.2084, 0.8262, 0.2539, 0.8265, 0.2535, 0.92, 0.2084, 0.8262, 0.2088, 0.7328, 0.2543, 0.7331, 0.2539, 0.8265, 0.1639, 0.9926, 0.1617, 0.9194, 0.208, 0.9197, 0.2052, 0.9929, 0.1617, 0.9194, 0.1621, 0.8259, 0.2084, 0.8262, 0.208, 0.9197, 0.1621, 0.8259, 0.1625, 0.7325, 0.2088, 0.7328, 0.2084, 0.8262, 0.1234, 0.9923, 0.1163, 0.9191, 0.1617, 0.9194, 0.1639, 0.9926, 0.1163, 0.9191, 0.1167, 0.8256, 0.1621, 0.8259, 0.1617, 0.9194, 0.1167, 0.8256, 0.1171, 0.7322, 0.1625, 0.7325, 0.1621, 0.8259, 0.08523, 0.9921, 0.07348, 0.9188, 0.1163, 0.9191, 0.1234, 0.9923, 0.07348, 0.9188, 0.07387, 0.8253, 0.1167, 0.8256, 0.1163, 0.9191, 0.07387, 0.8253, 0.07426, 0.7319, 0.1171, 0.7322, 0.1167, 0.8256, 0.05088, 0.9919, 0.03496, 0.9185, 0.07348, 0.9188, 0.08523, 0.9921, 0.03496, 0.9185, 0.03535, 0.8251, 0.07387, 0.8253, 0.07348, 0.9188, 0.03535, 0.8251, 0.03574, 0.7316, 0.07426, 0.7319, 0.07387, 0.8253, 0.02167, 0.9917, 0.002206, 0.9183, 0.03496, 0.9185, 0.05088, 0.9919, 0.002206, 0.9183, 0.002594, 0.8249, 0.03535, 0.8251, 0.03496, 0.9185, 0.002594, 0.8249, 0.002982, 0.7314, 0.03574, 0.7316, 0.03535, 0.8251, 0.2892, 0.3294, 0.3013, 0.2562, 0.3398, 0.2562, 0.3235, 0.3294, 0.3013, 0.2562, 0.3015, 0.1627, 0.34, 0.1628, 0.3398, 0.2562, 0.3015, 0.1627, 0.3016, 0.06927, 0.3401, 0.06936, 0.34, 0.1628, 0.251, 0.3293, 0.2585, 0.2561, 0.3013, 0.2562, 0.2892, 0.3294, 0.2585, 0.2561, 0.2587, 0.1626, 0.3015, 0.1627, 0.3013, 0.2562, 0.2587, 0.1626, 0.2588, 0.06917, 0.3016, 0.06927, 0.3015, 0.1627, 0.2105, 0.3292, 0.2131, 0.256, 0.2585, 0.2561, 0.251, 0.3293, 0.2131, 0.256, 0.2132, 0.1625, 0.2587, 0.1626, 0.2585, 0.2561, 0.2132, 0.1625, 0.2134, 0.06907, 0.2588, 0.06917, 0.2587, 0.1626, 0.1692, 0.3291, 0.1668, 0.2558, 0.2131, 0.256, 0.2105, 0.3292, 0.1668, 0.2558, 0.1669, 0.1624, 0.2132, 0.1625, 0.2131, 0.256, 0.1669, 0.1624, 0.167, 0.06896, 0.2134, 0.06907, 0.2132, 0.1625])
me_cylinder.materials.append(mat_material_001)
me_cylinder.update()
me_cylinder_001 = bpy.data.meshes.new('Cylinder.001')
me_cylinder_001.from_pydata([(-2.193e-08, 1.141, 0.2945), (-2.193e-08, 1.141, 0.4295), (0.2225, 1.119, 0.2945), (0.2225, 1.119, 0.4295), (0.4365, 1.054, 0.2945), (0.4365, 1.054, 0.4295), (0.6337, 0.9485, 0.2945), (0.6337, 0.9485, 0.4295), (0.8066, 0.8066, 0.2945), (0.8066, 0.8066, 0.4295), (0.9485, 0.6337, 0.2945), (0.9485, 0.6337, 0.4295), (1.054, 0.4365, 0.2945), (1.054, 0.4365, 0.4295), (1.119, 0.2225, 0.2945), (1.119, 0.2225, 0.4295), (1.141, -4.624e-10, 0.2945), (1.141, -4.624e-10, 0.4295), (1.119, -0.2225, 0.2945), (1.119, -0.2225, 0.4295), (1.054, -0.4365, 0.2945), (1.054, -0.4365, 0.4295), (0.9485, -0.6337, 0.2945), (0.9485, -0.6337, 0.4295), (0.8066, -0.8066, 0.2945), (0.8066, -0.8066, 0.4295), (0.6337, -0.9485, 0.2945), (0.6337, -0.9485, 0.4295), (0.4365, -1.054, 0.2945), (0.4365, -1.054, 0.4295), (0.2225, -1.119, 0.2945), (0.2225, -1.119, 0.4295), (-2.193e-08, -1.141, 0.2945), (-2.193e-08, -1.141, 0.4295), (-0.2225, -1.119, 0.2945), (-0.2225, -1.119, 0.4295), (-0.4365, -1.054, 0.2945), (-0.4365, -1.054, 0.4295), (-0.6337, -0.9485, 0.2945), (-0.6337, -0.9485, 0.4295), (-0.8066, -0.8066, 0.2945), (-0.8066, -0.8066, 0.4295), (-0.9485, -0.6337, 0.2945), (-0.9485, -0.6337, 0.4295), (-1.054, -0.4365, 0.2945), (-1.054, -0.4365, 0.4295), (-1.119, -0.2225, 0.2945), (-1.119, -0.2225, 0.4295), (-1.141, -4.624e-10, 0.2945), (-1.141, -4.624e-10, 0.4295), (-1.119, 0.2225, 0.2945), (-1.119, 0.2225, 0.4295), (-1.054, 0.4365, 0.2945), (-1.054, 0.4365, 0.4295), (-0.9485, 0.6337, 0.2945), (-0.9485, 0.6337, 0.4295), (-0.8066, 0.8066, 0.2945), (-0.8066, 0.8066, 0.4295), (-0.6337, 0.9485, 0.2945), (-0.6337, 0.9485, 0.4295), (-0.4365, 1.054, 0.2945), (-0.4365, 1.054, 0.4295), (-0.2225, 1.119, 0.2945), (-0.2225, 1.119, 0.4295), (-2.193e-08, 1.141, 1.416), (-2.193e-08, 1.141, 1.551), (0.2225, 1.119, 1.416), (0.2225, 1.119, 1.551), (0.4365, 1.054, 1.416), (0.4365, 1.054, 1.551), (0.6337, 0.9485, 1.416), (0.6337, 0.9485, 1.551), (0.8066, 0.8066, 1.416), (0.8066, 0.8066, 1.551), (0.9485, 0.6337, 1.416), (0.9485, 0.6337, 1.551), (1.054, 0.4365, 1.416), (1.054, 0.4365, 1.551), (1.119, 0.2225, 1.416), (1.119, 0.2225, 1.551), (1.141, -4.624e-10, 1.416), (1.141, -4.624e-10, 1.551), (1.119, -0.2225, 1.416), (1.119, -0.2225, 1.551), (1.054, -0.4365, 1.416), (1.054, -0.4365, 1.551), (0.9485, -0.6337, 1.416), (0.9485, -0.6337, 1.551), (0.8066, -0.8066, 1.416), (0.8066, -0.8066, 1.551), (0.6337, -0.9485, 1.416), (0.6337, -0.9485, 1.551), (0.4365, -1.054, 1.416), (0.4365, -1.054, 1.551), (0.2225, -1.119, 1.416), (0.2225, -1.119, 1.551), (-2.193e-08, -1.141, 1.416), (-2.193e-08, -1.141, 1.551), (-0.2225, -1.119, 1.416), (-0.2225, -1.119, 1.551), (-0.4365, -1.054, 1.416), (-0.4365, -1.054, 1.551), (-0.6337, -0.9485, 1.416), (-0.6337, -0.9485, 1.551), (-0.8066, -0.8066, 1.416), (-0.8066, -0.8066, 1.551), (-0.9485, -0.6337, 1.416), (-0.9485, -0.6337, 1.551), (-1.054, -0.4365, 1.416), (-1.054, -0.4365, 1.551), (-1.119, -0.2225, 1.416), (-1.119, -0.2225, 1.551), (-1.141, -4.624e-10, 1.416), (-1.141, -4.624e-10, 1.551), (-1.119, 0.2225, 1.416), (-1.119, 0.2225, 1.551), (-1.054, 0.4365, 1.416), (-1.054, 0.4365, 1.551), (-0.9485, 0.6337, 1.416), (-0.9485, 0.6337, 1.551), (-0.8066, 0.8066, 1.416), (-0.8066, 0.8066, 1.551), (-0.6337, 0.9485, 1.416), (-0.6337, 0.9485, 1.551), (-0.4365, 1.054, 1.416), (-0.4365, 1.054, 1.551), (-0.2225, 1.119, 1.416), (-0.2225, 1.119, 1.551)], [], [(0, 1, 3, 2), (2, 3, 5, 4), (4, 5, 7, 6), (6, 7, 9, 8), (8, 9, 11, 10), (10, 11, 13, 12), (12, 13, 15, 14), (14, 15, 17, 16), (16, 17, 19, 18), (18, 19, 21, 20), (20, 21, 23, 22), (22, 23, 25, 24), (24, 25, 27, 26), (26, 27, 29, 28), (28, 29, 31, 30), (30, 31, 33, 32), (32, 33, 35, 34), (34, 35, 37, 36), (36, 37, 39, 38), (38, 39, 41, 40), (40, 41, 43, 42), (42, 43, 45, 44), (44, 45, 47, 46), (46, 47, 49, 48), (48, 49, 51, 50), (50, 51, 53, 52), (52, 53, 55, 54), (54, 55, 57, 56), (56, 57, 59, 58), (58, 59, 61, 60), (3, 1, 63, 61, 59, 57, 55, 53, 51, 49, 47, 45, 43, 41, 39, 37, 35, 33, 31, 29, 27, 25, 23, 21, 19, 17, 15, 13, 11, 9, 7, 5), (60, 61, 63, 62), (62, 63, 1, 0), (0, 2, 4, 6, 8, 10, 12, 14, 16, 18, 20, 22, 24, 26, 28, 30, 32, 34, 36, 38, 40, 42, 44, 46, 48, 50, 52, 54, 56, 58, 60, 62), (64, 65, 67, 66), (66, 67, 69, 68), (68, 69, 71, 70), (70, 71, 73, 72), (72, 73, 75, 74), (74, 75, 77, 76), (76, 77, 79, 78), (78, 79, 81, 80), (80, 81, 83, 82), (82, 83, 85, 84), (84, 85, 87, 86), (86, 87, 89, 88), (88, 89, 91, 90), (90, 91, 93, 92), (92, 93, 95, 94), (94, 95, 97, 96), (96, 97, 99, 98), (98, 99, 101, 100), (100, 101, 103, 102), (102, 103, 105, 104), (104, 105, 107, 106), (106, 107, 109, 108), (108, 109, 111, 110), (110, 111, 113, 112), (112, 113, 115, 114), (114, 115, 117, 116), (116, 117, 119, 118), (118, 119, 121, 120), (120, 121, 123, 122), (122, 123, 125, 124), (67, 65, 127, 125, 123, 121, 119, 117, 115, 113, 111, 109, 107, 105, 103, 101, 99, 97, 95, 93, 91, 89, 87, 85, 83, 81, 79, 77, 75, 73, 71, 69), (124, 125, 127, 126), (126, 127, 65, 64), (64, 66, 68, 70, 72, 74, 76, 78, 80, 82, 84, 86, 88, 90, 92, 94, 96, 98, 100, 102, 104, 106, 108, 110, 112, 114, 116, 118, 120, 122, 124, 126)])
_uv = me_cylinder_001.uv_layers.new(name='UVMap')
_uv.uv.foreach_set('vector', [0.226, 0.7528, 0.2161, 0.7528, 0.2161, 0.6986, 0.226, 0.6986, 0.226, 0.6986, 0.2161, 0.6986, 0.2161, 0.6475, 0.226, 0.6475, 0.226, 0.6475, 0.2161, 0.6475, 0.2161, 0.6016, 0.226, 0.6016, 0.226, 0.6016, 0.2161, 0.6016, 0.2161, 0.5625, 0.226, 0.5625, 0.1864, 0.9983, 0.1765, 0.9983, 0.1765, 0.9592, 0.1864, 0.9592, 0.1864, 0.9592, 0.1765, 0.9592, 0.1765, 0.9132, 0.1864, 0.9132, 0.1864, 0.9132, 0.1765, 0.9132, 0.1765, 0.8622, 0.1864, 0.8622, 0.1864, 0.8622, 0.1765, 0.8622, 0.1765, 0.808, 0.1864, 0.808, 0.1864, 0.808, 0.1765, 0.808, 0.1765, 0.7528, 0.1864, 0.7528, 0.1864, 0.7528, 0.1765, 0.7528, 0.1765, 0.6986, 0.1864, 0.6986, 0.1864, 0.6986, 0.1765, 0.6986, 0.1765, 0.6475, 0.1864, 0.6475, 0.1864, 0.6475, 0.1765, 0.6475, 0.1765, 0.6016, 0.1864, 0.6016, 0.1864, 0.6016, 0.1765, 0.6016, 0.1765, 0.5625, 0.1864, 0.5625, 0.2457, 0.9201, 0.2358, 0.9201, 0.2358, 0.8742, 0.2457, 0.8742, 0.2457, 0.8742, 0.2358, 0.8742, 0.2358, 0.8231, 0.2457, 0.8231, 0.2457, 0.8231, 0.2358, 0.8231, 0.2358, 0.7689, 0.2457, 0.7689, 0.2457, 0.7689, 0.2358, 0.7689, 0.2358, 0.7137, 0.2457, 0.7137, 0.2457, 0.7137, 0.2358, 0.7137, 0.2358, 0.6595, 0.2457, 0.6595, 0.2457, 0.6595, 0.2358, 0.6595, 0.2358, 0.6084, 0.2457, 0.6084, 0.2457, 0.6084, 0.2358, 0.6084, 0.2358, 0.5625, 0.2457, 0.5625, 0.2161, 0.9592, 0.2062, 0.9592, 0.2062, 0.9132, 0.2161, 0.9132, 0.2161, 0.9132, 0.2062, 0.9132, 0.2062, 0.8622, 0.2161, 0.8622, 0.2161, 0.8622, 0.2062, 0.8622, 0.2062, 0.808, 0.2161, 0.808, 0.2161, 0.808, 0.2062, 0.808, 0.2062, 0.7528, 0.2161, 0.7528, 0.2161, 0.7528, 0.2062, 0.7528, 0.2062, 0.6986, 0.2161, 0.6986, 0.2161, 0.6986, 0.2062, 0.6986, 0.2062, 0.6475, 0.2161, 0.6475, 0.2161, 0.6475, 0.2062, 0.6475, 0.2062, 0.6016, 0.2161, 0.6016, 0.2161, 0.6016, 0.2062, 0.6016, 0.2062, 0.5625, 0.2161, 0.5625, 0.226, 0.9592, 0.2161, 0.9592, 0.2161, 0.9132, 0.226, 0.9132, 0.226, 0.9132, 0.2161, 0.9132, 0.2161, 0.8622, 0.226, 0.8622, 0.5032, 0.3482, 0.5, 0.2936, 0.5, 0.2385, 0.5032, 0.185, 0.5095, 0.1352, 0.5186, 0.09108, 0.5302, 0.05424, 0.5439, 0.02612, 0.559, 0.007806, 0.5751, 0.0, 0.5915, 0.003002, 0.6076, 0.0167, 0.6228, 0.04056, 0.6365, 0.07367, 0.6481, 0.1148, 0.6572, 0.1622, 0.6635, 0.2143, 0.6667, 0.2689, 0.6667, 0.324, 0.6635, 0.3775, 0.6572, 0.4273, 0.6481, 0.4714, 0.6365, 0.5083, 0.6228, 0.5364, 0.6076, 0.5547, 0.5915, 0.5625, 0.5751, 0.5595, 0.559, 0.5458, 0.5439, 0.5219, 0.5302, 0.4888, 0.5186, 0.4477, 0.5095, 0.4003, 0.226, 0.8622, 0.2161, 0.8622, 0.2161, 0.808, 0.226, 0.808, 0.226, 0.808, 0.2161, 0.808, 0.2161, 0.7528, 0.226, 0.7528, 0.1667, 0.2689, 0.1699, 0.2143, 0.1762, 0.1622, 0.1853, 0.1148, 0.1969, 0.07367, 0.2105, 0.04056, 0.2257, 0.0167, 0.2418, 0.003002, 0.2582, 0.0, 0.2743, 0.007806, 0.2895, 0.02612, 0.3031, 0.05424, 0.3147, 0.09108, 0.3238, 0.1352, 0.3301, 0.185, 0.3333, 0.2385, 0.3333, 0.2936, 0.3301, 0.3482, 0.3238, 0.4003, 0.3147, 0.4477, 0.3031, 0.4888, 0.2895, 0.5219, 0.2743, 0.5458, 0.2582, 0.5595, 0.2418, 0.5625, 0.2257, 0.5547, 0.2105, 0.5364, 0.1969, 0.5083, 0.1853, 0.4714, 0.1762, 0.4273, 0.1699, 0.3775, 0.1667, 0.324, 0.1963, 0.7528, 0.1864, 0.7528, 0.1864, 0.6986, 0.1963, 0.6986, 0.1963, 0.6986, 0.1864, 0.6986, 0.1864, 0.6475, 0.1963, 0.6475, 0.1963, 0.6475, 0.1864, 0.6475, 0.1864, 0.6016, 0.1963, 0.6016, 0.1963, 0.6016, 0.1864, 0.6016, 0.1864, 0.5625, 0.1963, 0.5625, 0.1765, 0.9983, 0.1667, 0.9983, 0.1667, 0.9592, 0.1765, 0.9592, 0.1765, 0.9592, 0.1667, 0.9592, 0.1667, 0.9132, 0.1765, 0.9132, 0.1765, 0.9132, 0.1667, 0.9132, 0.1667, 0.8622, 0.1765, 0.8622, 0.1765, 0.8622, 0.1667, 0.8622, 0.1667, 0.808, 0.1765, 0.808, 0.1765, 0.808, 0.1667, 0.808, 0.1667, 0.7528, 0.1765, 0.7528, 0.1765, 0.7528, 0.1667, 0.7528, 0.1667, 0.6986, 0.1765, 0.6986, 0.1765, 0.6986, 0.1667, 0.6986, 0.1667, 0.6475, 0.1765, 0.6475, 0.1765, 0.6475, 0.1667, 0.6475, 0.1667, 0.6016, 0.1765, 0.6016, 0.1765, 0.6016, 0.1667, 0.6016, 0.1667, 0.5625, 0.1765, 0.5625, 0.2358, 0.9201, 0.226, 0.9201, 0.226, 0.8742, 0.2358, 0.8742, 0.2358, 0.8742, 0.226, 0.8742, 0.226, 0.8231, 0.2358, 0.8231, 0.2358, 0.8231, 0.226, 0.8231, 0.226, 0.7689, 0.2358, 0.7689, 0.2358, 0.7689, 0.226, 0.7689, 0.226, 0.7137, 0.2358, 0.7137, 0.2358, 0.7137, 0.226, 0.7137, 0.226, 0.6595, 0.2358, 0.6595, 0.2358, 0.6595, 0.226, 0.6595, 0.226, 0.6084, 0.2358, 0.6084, 0.2358, 0.6084, 0.226, 0.6084, 0.226, 0.5625, 0.2358, 0.5625, 0.2062, 0.9592, 0.1963, 0.9592, 0.1963, 0.9132, 0.2062, 0.9132, 0.2062, 0.9132, 0.1963, 0.9132, 0.1963, 0.8622, 0.2062, 0.8622, 0.2062, 0.8622, 0.1963, 0.8622, 0.1963, 0.808, 0.2062, 0.808, 0.2062, 0.808, 0.1963, 0.808, 0.1963, 0.7528, 0.2062, 0.7528, 0.2062, 0.7528, 0.1963, 0.7528, 0.1963, 0.6986, 0.2062, 0.6986, 0.2062, 0.6986, 0.1963, 0.6986, 0.1963, 0.6475, 0.2062, 0.6475, 0.2062, 0.6475, 0.1963, 0.6475, 0.1963, 0.6016, 0.2062, 0.6016, 0.2062, 0.6016, 0.1963, 0.6016, 0.1963, 0.5625, 0.2062, 0.5625, 0.1963, 0.9592, 0.1864, 0.9592, 0.1864, 0.9132, 0.1963, 0.9132, 0.1963, 0.9132, 0.1864, 0.9132, 0.1864, 0.8622, 0.1963, 0.8622, 0.3365, 0.3482, 0.3333, 0.2936, 0.3333, 0.2385, 0.3365, 0.185, 0.3428, 0.1352, 0.3519, 0.09108, 0.3635, 0.05424, 0.3772, 0.02612, 0.3924, 0.007806, 0.4085, 0.0, 0.4249, 0.003002, 0.441, 0.0167, 0.4561, 0.04056, 0.4698, 0.07367, 0.4814, 0.1148, 0.4905, 0.1622, 0.4968, 0.2143, 0.5, 0.2689, 0.5, 0.324, 0.4968, 0.3775, 0.4905, 0.4273, 0.4814, 0.4714, 0.4698, 0.5083, 0.4561, 0.5364, 0.441, 0.5547, 0.4249, 0.5625, 0.4085, 0.5595, 0.3924, 0.5458, 0.3772, 0.5219, 0.3635, 0.4888, 0.3519, 0.4477, 0.3428, 0.4003, 0.1963, 0.8622, 0.1864, 0.8622, 0.1864, 0.808, 0.1963, 0.808, 0.1963, 0.808, 0.1864, 0.808, 0.1864, 0.7528, 0.1963, 0.7528, 0.6667, 0.2689, 0.6699, 0.2143, 0.6762, 0.1622, 0.6853, 0.1148, 0.6969, 0.07367, 0.7105, 0.04056, 0.7257, 0.0167, 0.7418, 0.003002, 0.7582, 0.0, 0.7743, 0.007806, 0.7895, 0.02612, 0.8031, 0.05424, 0.8147, 0.09108, 0.8238, 0.1352, 0.8301, 0.185, 0.8333, 0.2385, 0.8333, 0.2936, 0.8301, 0.3482, 0.8238, 0.4003, 0.8147, 0.4477, 0.8031, 0.4888, 0.7895, 0.5219, 0.7743, 0.5458, 0.7582, 0.5595, 0.7418, 0.5625, 0.7257, 0.5547, 0.7105, 0.5364, 0.6969, 0.5083, 0.6853, 0.4714, 0.6762, 0.4273, 0.6699, 0.3775, 0.6667, 0.324])
me_cylinder_001.materials.append(mat_material_002)
me_cylinder_001.update()

# ---- objects
ob_crate = bpy.data.objects.new('Crate', me_cube)
ob_barrel = bpy.data.objects.new('Barrel', me_cylinder)
ob_crate_metalband = bpy.data.objects.new('Crate_MetalBand', me_cylinder_001)

# ---- transforms, parenting, visibility, modifiers, constraints
ob_crate.location = (-1.475, 0.0, 0.9883)
ob_crate.lock_rotations_4d = False
ob_crate.empty_display_type = 'ARROWS'
ob_crate.lineart.crease_threshold = 0.0
ob_barrel.location = (1.459, 0.0, 0.9633)
ob_crate_metalband.location = (1.456, 0.0, 0.0)

# ---- collection membership
col_collection.objects.link(ob_crate)
col_collection.objects.link(ob_barrel)
col_collection.objects.link(ob_crate_metalband)

# ---- scene / render settings (as saved in the file)
scene.frame_start = 1; scene.frame_end = 250; scene.frame_set(1)
scene.render.engine = 'BLENDER_EEVEE_NEXT'
scene.cycles.sampling_pattern = 'TABULATED_SOBOL'
scene.cycles.use_light_tree = False
scene.view_settings.view_transform = 'Filmic'
bpy.context.view_layer.update()

# ---- added for rendering (the .blend has no active camera and no usable light): camera, sun
cam_auto = bpy.data.cameras.new('AutoCamera')
cam_auto.lens = 50.0
cam_auto.sensor_width = 36.0
cam_auto.clip_end = 1000.0
ob_auto_camera = bpy.data.objects.new('AutoCamera', cam_auto)
scene.collection.objects.link(ob_auto_camera)
ob_auto_camera.location = (5.63202, -6.77163, 5.52889)
ob_auto_camera.rotation_euler = (1.09748, -7.21219e-08, 0.694738)
scene.camera = ob_auto_camera
light_auto_sun = bpy.data.lights.new('AutoSun', 'SUN')
light_auto_sun.energy = 3.0
light_auto_sun.angle = 0.0523599
ob_auto_sun = bpy.data.objects.new('AutoSun', light_auto_sun)
scene.collection.objects.link(ob_auto_sun)
ob_auto_sun.rotation_euler = (0.872665, 0.174533, 0.523599)
bpy.context.view_layer.update()
